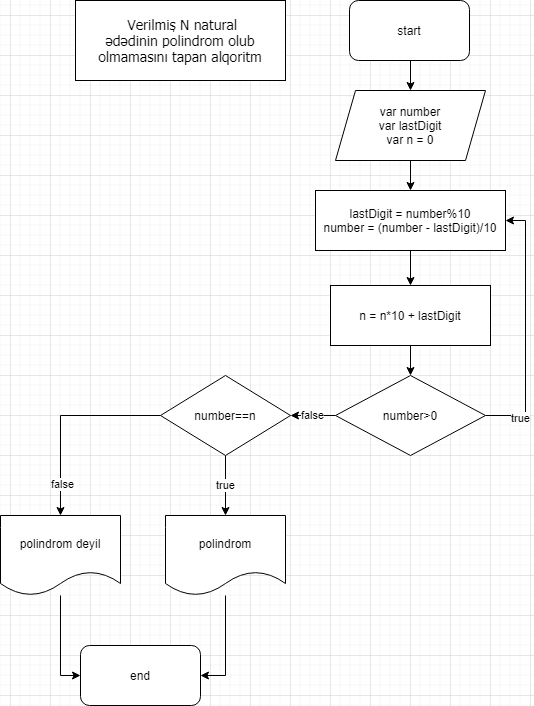

The diagram above was exported from draw.io. Its source (the exported page's mxGraphModel, read from the mxfile embedded in the PNG):
<mxGraphModel dx="1695" dy="1562" grid="1" gridSize="10" guides="1" tooltips="1" connect="1" arrows="1" fold="1" page="1" pageScale="1" pageWidth="827" pageHeight="1169" background="none" math="0" shadow="0">
  <root>
    <mxCell id="JQgVfOsEqn0uTIlXUcnX-0" />
    <mxCell id="JQgVfOsEqn0uTIlXUcnX-1" parent="JQgVfOsEqn0uTIlXUcnX-0" />
    <mxCell id="JQgVfOsEqn0uTIlXUcnX-2" value="&lt;span style=&quot;font-family: &amp;#34;tahoma&amp;#34; , &amp;#34;arial&amp;#34; ; font-size: 14px ; background-color: rgb(255 , 255 , 255)&quot;&gt;&amp;nbsp;Verilmiş N natural ədədinin&amp;nbsp;polindrom&lt;/span&gt;&lt;span style=&quot;font-family: &amp;#34;tahoma&amp;#34; , &amp;#34;arial&amp;#34; ; font-size: 14px ; background-color: rgb(255 , 255 , 255)&quot;&gt;&amp;nbsp;olub olmamasını tapan alqoritm&lt;/span&gt;" style="rounded=0;whiteSpace=wrap;html=1;" vertex="1" parent="JQgVfOsEqn0uTIlXUcnX-1">
      <mxGeometry x="-15" y="-55" width="210" height="80" as="geometry" />
    </mxCell>
    <mxCell id="JQgVfOsEqn0uTIlXUcnX-6" value="" style="edgeStyle=orthogonalEdgeStyle;rounded=0;orthogonalLoop=1;jettySize=auto;html=1;" edge="1" parent="JQgVfOsEqn0uTIlXUcnX-1" target="JQgVfOsEqn0uTIlXUcnX-5">
      <mxGeometry relative="1" as="geometry">
        <mxPoint x="320" y="5" as="sourcePoint" />
      </mxGeometry>
    </mxCell>
    <mxCell id="JQgVfOsEqn0uTIlXUcnX-4" value="start" style="rounded=1;whiteSpace=wrap;html=1;" vertex="1" parent="JQgVfOsEqn0uTIlXUcnX-1">
      <mxGeometry x="259" y="-55" width="120" height="60" as="geometry" />
    </mxCell>
    <mxCell id="JQgVfOsEqn0uTIlXUcnX-8" value="" style="edgeStyle=orthogonalEdgeStyle;rounded=0;orthogonalLoop=1;jettySize=auto;html=1;" edge="1" parent="JQgVfOsEqn0uTIlXUcnX-1" source="JQgVfOsEqn0uTIlXUcnX-5" target="JQgVfOsEqn0uTIlXUcnX-7">
      <mxGeometry relative="1" as="geometry" />
    </mxCell>
    <mxCell id="JQgVfOsEqn0uTIlXUcnX-5" value="var number&lt;br&gt;var lastDigit&lt;br&gt;var n = 0" style="shape=parallelogram;perimeter=parallelogramPerimeter;whiteSpace=wrap;html=1;fixedSize=1;" vertex="1" parent="JQgVfOsEqn0uTIlXUcnX-1">
      <mxGeometry x="245" y="35" width="150" height="70" as="geometry" />
    </mxCell>
    <mxCell id="H5an4YcQuz8CBtQYBH69-24" value="" style="edgeStyle=orthogonalEdgeStyle;rounded=0;orthogonalLoop=1;jettySize=auto;html=1;" edge="1" parent="JQgVfOsEqn0uTIlXUcnX-1" source="JQgVfOsEqn0uTIlXUcnX-7" target="H5an4YcQuz8CBtQYBH69-23">
      <mxGeometry relative="1" as="geometry" />
    </mxCell>
    <mxCell id="JQgVfOsEqn0uTIlXUcnX-7" value="lastDigit = number%10&lt;br&gt;number = (number - lastDigit)/10&lt;br&gt;" style="rounded=0;whiteSpace=wrap;html=1;" vertex="1" parent="JQgVfOsEqn0uTIlXUcnX-1">
      <mxGeometry x="225" y="135" width="190" height="60" as="geometry" />
    </mxCell>
    <mxCell id="H5an4YcQuz8CBtQYBH69-18" value="false" style="edgeStyle=orthogonalEdgeStyle;rounded=0;orthogonalLoop=1;jettySize=auto;html=1;" edge="1" parent="JQgVfOsEqn0uTIlXUcnX-1" source="H5an4YcQuz8CBtQYBH69-5" target="H5an4YcQuz8CBtQYBH69-9">
      <mxGeometry relative="1" as="geometry" />
    </mxCell>
    <mxCell id="H5an4YcQuz8CBtQYBH69-30" style="edgeStyle=orthogonalEdgeStyle;rounded=0;orthogonalLoop=1;jettySize=auto;html=1;entryX=1;entryY=0.5;entryDx=0;entryDy=0;" edge="1" parent="JQgVfOsEqn0uTIlXUcnX-1" source="H5an4YcQuz8CBtQYBH69-5" target="JQgVfOsEqn0uTIlXUcnX-7">
      <mxGeometry relative="1" as="geometry">
        <mxPoint x="470" y="240" as="targetPoint" />
        <Array as="points">
          <mxPoint x="435" y="360" />
          <mxPoint x="435" y="165" />
        </Array>
      </mxGeometry>
    </mxCell>
    <mxCell id="H5an4YcQuz8CBtQYBH69-31" value="true" style="edgeLabel;html=1;align=center;verticalAlign=middle;resizable=0;points=[];" vertex="1" connectable="0" parent="H5an4YcQuz8CBtQYBH69-30">
      <mxGeometry x="-0.7333" y="-2" relative="1" as="geometry">
        <mxPoint as="offset" />
      </mxGeometry>
    </mxCell>
    <mxCell id="H5an4YcQuz8CBtQYBH69-5" value="number&amp;gt;0" style="rhombus;whiteSpace=wrap;html=1;" vertex="1" parent="JQgVfOsEqn0uTIlXUcnX-1">
      <mxGeometry x="245" y="320" width="150" height="80" as="geometry" />
    </mxCell>
    <mxCell id="H5an4YcQuz8CBtQYBH69-14" style="edgeStyle=orthogonalEdgeStyle;rounded=0;orthogonalLoop=1;jettySize=auto;html=1;entryX=0.5;entryY=0;entryDx=0;entryDy=0;" edge="1" parent="JQgVfOsEqn0uTIlXUcnX-1" source="H5an4YcQuz8CBtQYBH69-9" target="H5an4YcQuz8CBtQYBH69-12">
      <mxGeometry relative="1" as="geometry" />
    </mxCell>
    <mxCell id="H5an4YcQuz8CBtQYBH69-16" value="false" style="edgeLabel;html=1;align=center;verticalAlign=middle;resizable=0;points=[];" vertex="1" connectable="0" parent="H5an4YcQuz8CBtQYBH69-14">
      <mxGeometry x="0.6818" y="1" relative="1" as="geometry">
        <mxPoint as="offset" />
      </mxGeometry>
    </mxCell>
    <mxCell id="H5an4YcQuz8CBtQYBH69-15" value="true" style="edgeStyle=orthogonalEdgeStyle;rounded=0;orthogonalLoop=1;jettySize=auto;html=1;entryX=0.5;entryY=0;entryDx=0;entryDy=0;" edge="1" parent="JQgVfOsEqn0uTIlXUcnX-1" source="H5an4YcQuz8CBtQYBH69-9" target="H5an4YcQuz8CBtQYBH69-13">
      <mxGeometry relative="1" as="geometry" />
    </mxCell>
    <mxCell id="H5an4YcQuz8CBtQYBH69-9" value="number==n" style="rhombus;whiteSpace=wrap;html=1;" vertex="1" parent="JQgVfOsEqn0uTIlXUcnX-1">
      <mxGeometry x="70" y="320" width="130" height="80" as="geometry" />
    </mxCell>
    <mxCell id="H5an4YcQuz8CBtQYBH69-20" style="edgeStyle=orthogonalEdgeStyle;rounded=0;orthogonalLoop=1;jettySize=auto;html=1;entryX=0;entryY=0.5;entryDx=0;entryDy=0;" edge="1" parent="JQgVfOsEqn0uTIlXUcnX-1" source="H5an4YcQuz8CBtQYBH69-12" target="H5an4YcQuz8CBtQYBH69-17">
      <mxGeometry relative="1" as="geometry" />
    </mxCell>
    <mxCell id="H5an4YcQuz8CBtQYBH69-12" value="polindrom deyil" style="shape=document;whiteSpace=wrap;html=1;boundedLbl=1;" vertex="1" parent="JQgVfOsEqn0uTIlXUcnX-1">
      <mxGeometry x="-90" y="460" width="120" height="80" as="geometry" />
    </mxCell>
    <mxCell id="H5an4YcQuz8CBtQYBH69-21" style="edgeStyle=orthogonalEdgeStyle;rounded=0;orthogonalLoop=1;jettySize=auto;html=1;entryX=1;entryY=0.5;entryDx=0;entryDy=0;" edge="1" parent="JQgVfOsEqn0uTIlXUcnX-1" source="H5an4YcQuz8CBtQYBH69-13" target="H5an4YcQuz8CBtQYBH69-17">
      <mxGeometry relative="1" as="geometry" />
    </mxCell>
    <mxCell id="H5an4YcQuz8CBtQYBH69-13" value="polindrom" style="shape=document;whiteSpace=wrap;html=1;boundedLbl=1;" vertex="1" parent="JQgVfOsEqn0uTIlXUcnX-1">
      <mxGeometry x="75" y="460" width="120" height="80" as="geometry" />
    </mxCell>
    <mxCell id="H5an4YcQuz8CBtQYBH69-17" value="end" style="rounded=1;whiteSpace=wrap;html=1;" vertex="1" parent="JQgVfOsEqn0uTIlXUcnX-1">
      <mxGeometry x="-10" y="590" width="120" height="60" as="geometry" />
    </mxCell>
    <mxCell id="H5an4YcQuz8CBtQYBH69-27" value="" style="edgeStyle=orthogonalEdgeStyle;rounded=0;orthogonalLoop=1;jettySize=auto;html=1;" edge="1" parent="JQgVfOsEqn0uTIlXUcnX-1" source="H5an4YcQuz8CBtQYBH69-23" target="H5an4YcQuz8CBtQYBH69-5">
      <mxGeometry relative="1" as="geometry" />
    </mxCell>
    <mxCell id="H5an4YcQuz8CBtQYBH69-23" value="&lt;span&gt;n = n*10 + lastDigit&lt;/span&gt;" style="rounded=0;whiteSpace=wrap;html=1;" vertex="1" parent="JQgVfOsEqn0uTIlXUcnX-1">
      <mxGeometry x="240" y="230" width="160" height="60" as="geometry" />
    </mxCell>
  </root>
</mxGraphModel>